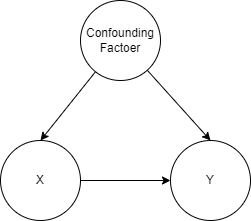

The diagram above was exported from draw.io. Its source (the exported page's mxGraphModel, read from the mxfile embedded in the PNG):
<mxGraphModel dx="734" dy="430" grid="1" gridSize="10" guides="1" tooltips="1" connect="1" arrows="1" fold="1" page="1" pageScale="1" pageWidth="827" pageHeight="1169" math="0" shadow="0">
  <root>
    <mxCell id="0" />
    <mxCell id="1" parent="0" />
    <mxCell id="3" style="edgeStyle=none;html=1;exitX=1;exitY=0.5;exitDx=0;exitDy=0;" edge="1" parent="1" source="2" target="4">
      <mxGeometry relative="1" as="geometry">
        <mxPoint x="430" y="180" as="targetPoint" />
      </mxGeometry>
    </mxCell>
    <mxCell id="2" value="X" style="ellipse;whiteSpace=wrap;html=1;aspect=fixed;" vertex="1" parent="1">
      <mxGeometry x="220" y="140" width="80" height="80" as="geometry" />
    </mxCell>
    <mxCell id="4" value="Y" style="ellipse;whiteSpace=wrap;html=1;aspect=fixed;" vertex="1" parent="1">
      <mxGeometry x="390" y="140" width="80" height="80" as="geometry" />
    </mxCell>
    <mxCell id="6" style="edgeStyle=none;html=1;entryX=0.5;entryY=0;entryDx=0;entryDy=0;" edge="1" parent="1" source="5" target="2">
      <mxGeometry relative="1" as="geometry">
        <mxPoint x="280" y="140" as="targetPoint" />
      </mxGeometry>
    </mxCell>
    <mxCell id="7" style="edgeStyle=none;html=1;entryX=0.5;entryY=0;entryDx=0;entryDy=0;" edge="1" parent="1" source="5" target="4">
      <mxGeometry relative="1" as="geometry" />
    </mxCell>
    <mxCell id="5" value="Confounding&lt;br&gt;Factoer" style="ellipse;whiteSpace=wrap;html=1;aspect=fixed;" vertex="1" parent="1">
      <mxGeometry x="300" width="80" height="80" as="geometry" />
    </mxCell>
  </root>
</mxGraphModel>